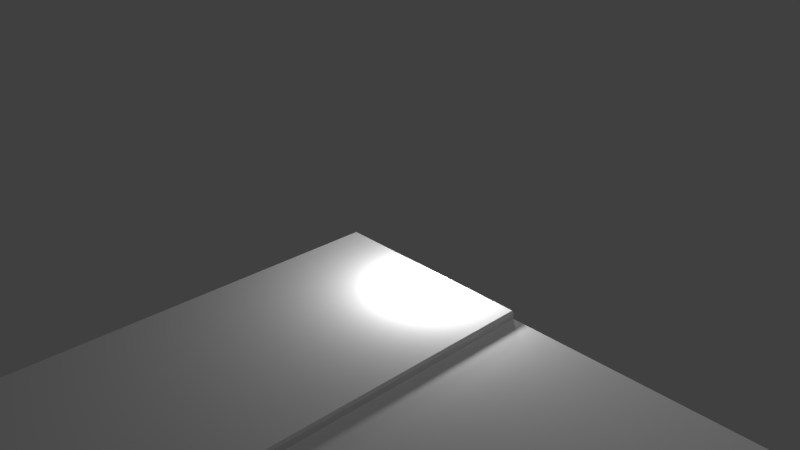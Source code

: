 # Source: road_segment.blend  (saved by Blender 2.79.0; exported with 4.5.12 LTS)
import bpy
from mathutils import Matrix  # noqa: F401  (used for matrix-valued properties, if any)

bpy.ops.wm.read_factory_settings(use_empty=True)
scene = bpy.context.scene
scene.name = 'Scene'

# ---- collections
col_collection_1 = bpy.data.collections.new('Collection 1'); scene.collection.children.link(col_collection_1)

# ---- materials (node trees are filled in below, after node groups)
mat_road = bpy.data.materials.new('road')
mat_road.alpha_threshold = 0.0
mat_road.use_transparent_shadow = False
mat_road.diffuse_color = (0.7843, 0.7843, 0.7843, 1.0)
mat_road.specular_color = (0.0, 0.0, 0.0)
mat_road.roughness = 0.5
mat_sidewalk = bpy.data.materials.new('sidewalk')
mat_sidewalk.alpha_threshold = 0.0
mat_sidewalk.use_transparent_shadow = False
mat_sidewalk.diffuse_color = (0.7843, 0.7843, 0.7843, 1.0)
mat_sidewalk.specular_color = (0.0, 0.0, 0.0)
mat_sidewalk.roughness = 0.5
mat_sidewalk_gaz = bpy.data.materials.new('sidewalk_gaz')
mat_sidewalk_gaz.alpha_threshold = 0.0
mat_sidewalk_gaz.use_transparent_shadow = False
mat_sidewalk_gaz.diffuse_color = (0.7843, 0.7843, 0.7843, 1.0)
mat_sidewalk_gaz.specular_color = (0.0, 0.0, 0.0)
mat_sidewalk_gaz.roughness = 0.5

# ---- material node trees

# ---- world
world_world = bpy.data.worlds.new('World'); scene.world = world_world
world_world.color = (0.05088, 0.05088, 0.05088)
world_world.use_sun_shadow = False
world_world.sun_shadow_jitter_overblur = 0.0
world_world.cycles.sampling_method = 'MANUAL'

# ---- cameras
cam_camera = bpy.data.cameras.new('Camera')
cam_camera.clip_end = 100.0
cam_camera.lens = 35.0
cam_camera.sensor_width = 32.0
cam_camera.sensor_height = 18.0
cam_camera.ortho_scale = 7.314
cam_camera.dof.focus_distance = 0.0
cam_camera.dof.aperture_fstop = 128.0

# ---- lights
light_lamp_002 = bpy.data.lights.new('Lamp.002', 'POINT')
light_lamp_002.transmission_factor = 0.0
light_lamp_002.cutoff_distance = 30.0
light_lamp_002.energy = 100.0
light_lamp_002.shadow_buffer_clip_start = 1.001
light_lamp_002.shadow_soft_size = 0.1
light_lamp_002.shadow_maximum_resolution = 0.006
light_lamp_002.use_absolute_resolution = True
light_lamp_001 = bpy.data.lights.new('Lamp.001', 'POINT')
light_lamp_001.transmission_factor = 0.0
light_lamp_001.cutoff_distance = 30.0
light_lamp_001.energy = 100.0
light_lamp_001.shadow_buffer_clip_start = 1.001
light_lamp_001.shadow_soft_size = 0.1
light_lamp_001.shadow_maximum_resolution = 0.006
light_lamp_001.use_absolute_resolution = True
light_lamp = bpy.data.lights.new('Lamp', 'POINT')
light_lamp.transmission_factor = 0.0
light_lamp.cutoff_distance = 30.0
light_lamp.energy = 100.0
light_lamp.shadow_buffer_clip_start = 1.001
light_lamp.shadow_soft_size = 0.1
light_lamp.shadow_maximum_resolution = 0.006
light_lamp.use_absolute_resolution = True

# ---- meshes
me_obj0_001 = bpy.data.meshes.new('obj0.001')
me_obj0_001.from_pydata([(6.0, 8.75, -0.1), (3.0, 2.75, -0.1), (6.0, 2.75, -0.1), (3.0, 8.75, -0.1), (1.669e-06, 2.75, -0.1), (1.669e-06, 8.75, -0.1), (3.0, 8.75, -0.025), (6.0, 8.75, -0.025), (1.669e-06, 8.75, -0.025), (-2.384e-07, 2.75, -0.025), (-2.384e-07, 2.75, -0.1), (3.0, 2.75, -0.025), (3.0, 2.75, -0.1), (6.0, 2.75, -0.025), (6.0, 2.75, -0.1), (-2.384e-07, 2.725, -7.451e-09), (0.0, 0.0, 0.0), (3.0, 2.725, -7.451e-09), (3.0, 0.0, 0.0), (6.0, 2.725, -7.451e-09), (6.0, 0.0, 0.0), (6.0, 8.775, -3.725e-08), (3.0, 8.775, -3.725e-08), (3.0, 11.5, -4.47e-08), (6.0, 11.5, -4.47e-08), (1.669e-06, 8.775, -3.725e-08), (1.431e-06, 11.5, -4.47e-08)], [], [(21, 24, 23, 26, 25, 22), (13, 14, 12, 10, 9, 11), (11, 9, 15, 17, 19, 13), (6, 7, 21, 22, 25, 8), (5, 3, 0, 7, 6, 8), (15, 16, 18, 20, 19, 17), (1, 2, 0, 3, 5, 4)])
me_obj0_001.polygons.foreach_set('material_index', [1, 1, 1, 1, 0, 1, 0])
_uv = me_obj0_001.uv_layers.new(name='UVMap')
_uv.uv.foreach_set('vector', [0.09314, -0.1053, 0.9465, -0.1053, 0.9467, 0.3988, 0.9468, 0.903, 0.09316, 0.9031, 0.09305, 0.3989, 0.07551, 1.106, 0.05116, 1.106, 0.05028, 0.5927, 0.05101, 0.07923, 0.07535, 0.07924, 0.07462, 0.5927, 0.07462, 0.5927, 0.07535, 0.07924, 0.09232, 0.07922, 0.09162, 0.5927, 0.09247, 1.106, 0.07551, 1.106, 0.07665, 0.3989, 0.07675, -0.1053, 0.09314, -0.1053, 0.09305, 0.3989, 0.09316, 0.9031, 0.07677, 0.9031, 0.05328, 0.9031, 0.05316, 0.3989, 0.05328, -0.1053, 0.07675, -0.1053, 0.07665, 0.3989, 0.07677, 0.9031, 0.09232, 0.07922, 0.9765, 0.07939, 0.9761, 0.5926, 0.9766, 1.106, 0.09247, 1.106, 0.09162, 0.5927, 0.0, -4.0, 0.0, -4.5, 1.0, -4.5, 1.0, -4.0, 1.0, -3.5, 0.0, -3.5])
me_obj0_001.materials.append(mat_road)
me_obj0_001.materials.append(mat_sidewalk)
me_obj0_001.materials.append(mat_sidewalk_gaz)
me_obj0_001.use_remesh_preserve_volume = False
me_obj0_001.use_remesh_preserve_attributes = False
me_obj0_001.use_mirror_vertex_groups = False
me_obj0_001.update()

# ---- objects
ob_lamp_002 = bpy.data.objects.new('Lamp.002', light_lamp_002)
ob_lamp_001 = bpy.data.objects.new('Lamp.001', light_lamp_001)
ob_obj0_001 = bpy.data.objects.new('obj0.001', me_obj0_001)
ob_lamp = bpy.data.objects.new('Lamp', light_lamp)
ob_camera = bpy.data.objects.new('Camera', cam_camera)

# ---- transforms, parenting, visibility, modifiers, constraints
ob_lamp_002.location = (1.156, -0.02241, 0.4977)
ob_lamp_002.rotation_euler = (0.6503, 0.05522, 1.866)
ob_lamp_002.lock_rotations_4d = False
ob_lamp_002.empty_display_type = 'ARROWS'
ob_lamp_002.color = (0.0, 0.0, 0.0, 0.0)
ob_lamp_002.lineart.crease_threshold = 0.0
ob_lamp_001.location = (0.1957, 2.126, 0.5133)
ob_lamp_001.rotation_euler = (0.6503, 0.05522, 1.866)
ob_lamp_001.lock_rotations_4d = False
ob_lamp_001.empty_display_type = 'ARROWS'
ob_lamp_001.color = (0.0, 0.0, 0.0, 0.0)
ob_lamp_001.lineart.crease_threshold = 0.0
ob_obj0_001.location = (-0.5387, 0.2458, 0.0296)
ob_obj0_001.rotation_euler = (0.0, -0.0, -1.571)
ob_obj0_001.scale = (0.9976, 0.9976, 0.9976)
ob_obj0_001.lineart.crease_threshold = 0.0
ob_lamp.location = (4.076, 1.005, 5.904)
ob_lamp.rotation_euler = (0.6503, 0.05522, 1.866)
ob_lamp.lock_rotations_4d = False
ob_lamp.empty_display_type = 'ARROWS'
ob_lamp.color = (0.0, 0.0, 0.0, 0.0)
ob_lamp.lineart.crease_threshold = 0.0
ob_camera.location = (7.481, -6.508, 5.344)
ob_camera.rotation_euler = (1.109, 0.0, 0.8149)
ob_camera.lock_rotations_4d = False
ob_camera.empty_display_type = 'ARROWS'
ob_camera.color = (0.0, 0.0, 0.0, 0.0)
ob_camera.display_type = 'WIRE'
ob_camera.lineart.crease_threshold = 0.0

# ---- collection membership
col_collection_1.objects.link(ob_lamp_002)
col_collection_1.objects.link(ob_lamp_001)
col_collection_1.objects.link(ob_obj0_001)
col_collection_1.objects.link(ob_lamp)
col_collection_1.objects.link(ob_camera)

# ---- scene / render settings (as saved in the file)
scene.camera = ob_camera
scene.frame_start = 1; scene.frame_end = 250; scene.frame_set(1)
scene.render.engine = 'BLENDER_EEVEE_NEXT'
scene.render.resolution_percentage = 50
scene.render.dither_intensity = 0.0
scene.cycles.use_denoising = False
scene.cycles.samples = 128
scene.cycles.sampling_pattern = 'TABULATED_SOBOL'
scene.cycles.use_adaptive_sampling = False
scene.cycles.use_light_tree = False
scene.cycles.blur_glossy = 0.0
scene.cycles.sample_clamp_indirect = 0.0
scene.view_settings.view_transform = 'Standard'
bpy.context.view_layer.update()
